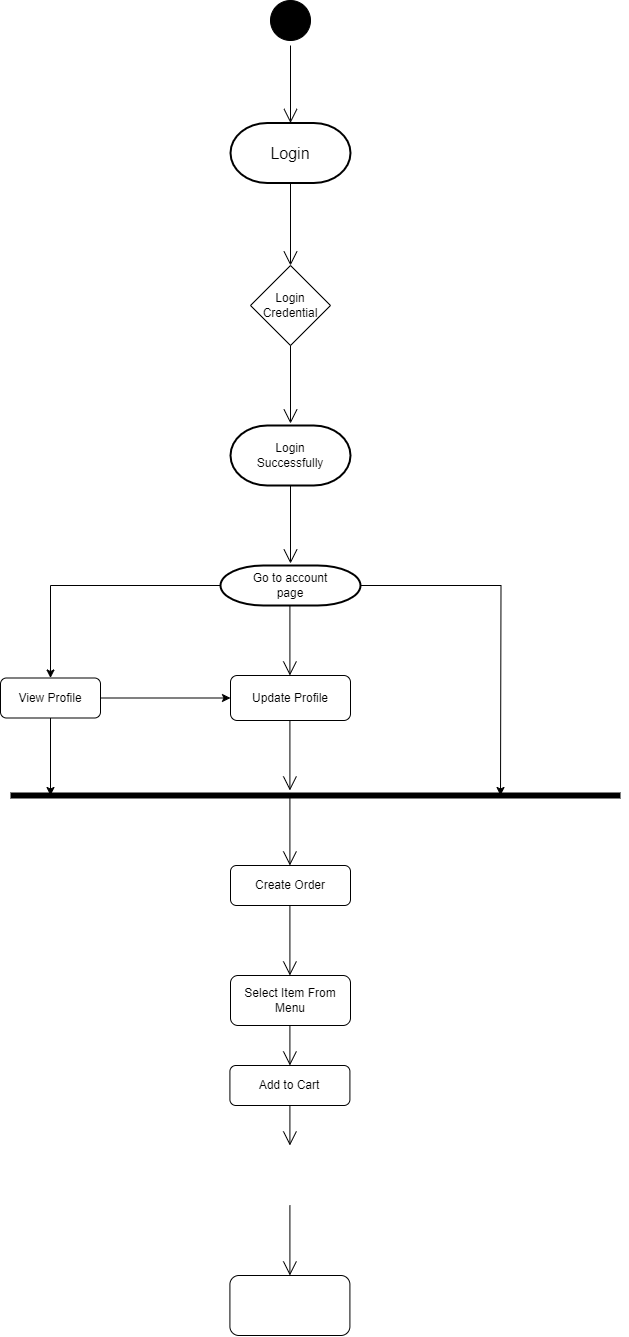

The diagram above was exported from draw.io. Its source (the exported page's mxGraphModel, read from the mxfile embedded in the PNG):
<mxGraphModel dx="5250" dy="2830" grid="1" gridSize="10" guides="1" tooltips="1" connect="1" arrows="1" fold="1" page="1" pageScale="1" pageWidth="1100" pageHeight="850" math="0" shadow="0">
  <root>
    <mxCell id="0" />
    <mxCell id="1" parent="0" />
    <mxCell id="2" value="" style="group" vertex="1" connectable="0" parent="1">
      <mxGeometry x="2460" y="210" width="620" height="1335" as="geometry" />
    </mxCell>
    <mxCell id="3" value="" style="ellipse;whiteSpace=wrap;html=1;aspect=fixed;fillColor=#000000;" vertex="1" parent="2">
      <mxGeometry x="270" width="40" height="40" as="geometry" />
    </mxCell>
    <mxCell id="4" value="" style="strokeWidth=2;html=1;shape=mxgraph.flowchart.terminator;whiteSpace=wrap;" vertex="1" parent="2">
      <mxGeometry x="230" y="122.5" width="120" height="60" as="geometry" />
    </mxCell>
    <mxCell id="5" value="" style="endArrow=open;endFill=1;endSize=12;html=1;rounded=0;entryX=0.5;entryY=0;entryDx=0;entryDy=0;entryPerimeter=0;" edge="1" parent="2" target="4">
      <mxGeometry width="160" relative="1" as="geometry">
        <mxPoint x="290" y="45" as="sourcePoint" />
        <mxPoint x="320" y="235" as="targetPoint" />
      </mxGeometry>
    </mxCell>
    <mxCell id="6" value="Login" style="text;html=1;strokeColor=none;fillColor=none;align=center;verticalAlign=middle;whiteSpace=wrap;rounded=0;fontSize=16;" vertex="1" parent="2">
      <mxGeometry x="255" y="133.75" width="70" height="37.5" as="geometry" />
    </mxCell>
    <mxCell id="7" value="" style="endArrow=open;endFill=1;endSize=12;html=1;rounded=0;entryX=0.5;entryY=0;entryDx=0;entryDy=0;" edge="1" parent="2" target="8">
      <mxGeometry width="160" relative="1" as="geometry">
        <mxPoint x="290" y="182.5" as="sourcePoint" />
        <mxPoint x="290" y="260.5" as="targetPoint" />
        <Array as="points">
          <mxPoint x="290" y="222.5" />
        </Array>
      </mxGeometry>
    </mxCell>
    <mxCell id="8" value="" style="rhombus;whiteSpace=wrap;html=1;" vertex="1" parent="2">
      <mxGeometry x="250" y="265" width="80" height="80" as="geometry" />
    </mxCell>
    <mxCell id="9" value="Login Credential" style="text;html=1;strokeColor=none;fillColor=none;align=center;verticalAlign=middle;whiteSpace=wrap;rounded=0;" vertex="1" parent="2">
      <mxGeometry x="260" y="290" width="60" height="30" as="geometry" />
    </mxCell>
    <mxCell id="10" value="" style="endArrow=open;endFill=1;endSize=12;html=1;rounded=0;entryX=0.5;entryY=0;entryDx=0;entryDy=0;entryPerimeter=0;" edge="1" parent="2">
      <mxGeometry width="160" relative="1" as="geometry">
        <mxPoint x="290" y="345" as="sourcePoint" />
        <mxPoint x="290" y="423" as="targetPoint" />
      </mxGeometry>
    </mxCell>
    <mxCell id="11" value="" style="strokeWidth=2;html=1;shape=mxgraph.flowchart.terminator;whiteSpace=wrap;" vertex="1" parent="2">
      <mxGeometry x="230" y="425" width="120" height="60" as="geometry" />
    </mxCell>
    <mxCell id="12" value="Login Successfully" style="text;html=1;strokeColor=none;fillColor=none;align=center;verticalAlign=middle;whiteSpace=wrap;rounded=0;" vertex="1" parent="2">
      <mxGeometry x="260" y="440" width="60" height="30" as="geometry" />
    </mxCell>
    <mxCell id="13" value="" style="endArrow=open;endFill=1;endSize=12;html=1;rounded=0;entryX=0.5;entryY=0;entryDx=0;entryDy=0;entryPerimeter=0;" edge="1" parent="2">
      <mxGeometry width="160" relative="1" as="geometry">
        <mxPoint x="290" y="485" as="sourcePoint" />
        <mxPoint x="290" y="563" as="targetPoint" />
      </mxGeometry>
    </mxCell>
    <mxCell id="14" style="edgeStyle=orthogonalEdgeStyle;rounded=0;orthogonalLoop=1;jettySize=auto;html=1;" edge="1" parent="2" source="15">
      <mxGeometry relative="1" as="geometry">
        <mxPoint x="500" y="795" as="targetPoint" />
      </mxGeometry>
    </mxCell>
    <mxCell id="15" value="" style="strokeWidth=2;html=1;shape=mxgraph.flowchart.terminator;whiteSpace=wrap;" vertex="1" parent="2">
      <mxGeometry x="220" y="565" width="140" height="40" as="geometry" />
    </mxCell>
    <mxCell id="16" value="Go to account page" style="text;html=1;strokeColor=none;fillColor=none;align=center;verticalAlign=middle;whiteSpace=wrap;rounded=0;" vertex="1" parent="2">
      <mxGeometry x="240" y="570" width="100" height="30" as="geometry" />
    </mxCell>
    <mxCell id="17" value="Update Profile" style="rounded=1;whiteSpace=wrap;html=1;" vertex="1" parent="2">
      <mxGeometry x="230" y="675" width="120" height="45" as="geometry" />
    </mxCell>
    <mxCell id="18" style="edgeStyle=orthogonalEdgeStyle;rounded=0;orthogonalLoop=1;jettySize=auto;html=1;entryX=0;entryY=0.5;entryDx=0;entryDy=0;" edge="1" parent="2" source="20" target="17">
      <mxGeometry relative="1" as="geometry" />
    </mxCell>
    <mxCell id="19" style="edgeStyle=orthogonalEdgeStyle;rounded=0;orthogonalLoop=1;jettySize=auto;html=1;" edge="1" parent="2" source="20">
      <mxGeometry relative="1" as="geometry">
        <mxPoint x="50" y="795" as="targetPoint" />
      </mxGeometry>
    </mxCell>
    <mxCell id="20" value="View Profile" style="rounded=1;whiteSpace=wrap;html=1;" vertex="1" parent="2">
      <mxGeometry y="677.5" width="100" height="40" as="geometry" />
    </mxCell>
    <mxCell id="21" style="edgeStyle=orthogonalEdgeStyle;rounded=0;orthogonalLoop=1;jettySize=auto;html=1;entryX=0.5;entryY=0;entryDx=0;entryDy=0;" edge="1" parent="2" source="15" target="20">
      <mxGeometry relative="1" as="geometry" />
    </mxCell>
    <mxCell id="22" value="" style="endArrow=none;html=1;rounded=0;strokeWidth=6;" edge="1" parent="2">
      <mxGeometry width="50" height="50" relative="1" as="geometry">
        <mxPoint x="10" y="795" as="sourcePoint" />
        <mxPoint x="620" y="795" as="targetPoint" />
      </mxGeometry>
    </mxCell>
    <mxCell id="23" value="" style="endArrow=open;endFill=1;endSize=12;html=1;rounded=0;" edge="1" parent="2">
      <mxGeometry width="160" relative="1" as="geometry">
        <mxPoint x="289.40999999999985" y="720" as="sourcePoint" />
        <mxPoint x="289.40999999999985" y="790" as="targetPoint" />
      </mxGeometry>
    </mxCell>
    <mxCell id="24" value="" style="endArrow=open;endFill=1;endSize=12;html=1;rounded=0;" edge="1" parent="2">
      <mxGeometry width="160" relative="1" as="geometry">
        <mxPoint x="289.40999999999985" y="605" as="sourcePoint" />
        <mxPoint x="289.40999999999985" y="675" as="targetPoint" />
      </mxGeometry>
    </mxCell>
    <mxCell id="25" value="" style="endArrow=open;endFill=1;endSize=12;html=1;rounded=0;" edge="1" parent="2">
      <mxGeometry width="160" relative="1" as="geometry">
        <mxPoint x="289.40999999999985" y="795" as="sourcePoint" />
        <mxPoint x="289.40999999999985" y="865" as="targetPoint" />
      </mxGeometry>
    </mxCell>
    <mxCell id="26" value="Create Order" style="rounded=1;whiteSpace=wrap;html=1;" vertex="1" parent="2">
      <mxGeometry x="230" y="865" width="120" height="40" as="geometry" />
    </mxCell>
    <mxCell id="27" value="" style="endArrow=open;endFill=1;endSize=12;html=1;rounded=0;" edge="1" parent="2">
      <mxGeometry width="160" relative="1" as="geometry">
        <mxPoint x="289.40999999999985" y="905" as="sourcePoint" />
        <mxPoint x="289.40999999999985" y="975" as="targetPoint" />
      </mxGeometry>
    </mxCell>
    <mxCell id="28" value="Select Item From Menu" style="rounded=1;whiteSpace=wrap;html=1;" vertex="1" parent="2">
      <mxGeometry x="230" y="975" width="120" height="50" as="geometry" />
    </mxCell>
    <mxCell id="29" value="" style="endArrow=open;endFill=1;endSize=12;html=1;rounded=0;" edge="1" parent="2" target="30">
      <mxGeometry width="160" relative="1" as="geometry">
        <mxPoint x="289.40999999999985" y="1025" as="sourcePoint" />
        <mxPoint x="289.40999999999985" y="1095" as="targetPoint" />
      </mxGeometry>
    </mxCell>
    <mxCell id="30" value="Add to Cart" style="rounded=1;whiteSpace=wrap;html=1;" vertex="1" parent="2">
      <mxGeometry x="229.40999999999985" y="1065" width="120" height="40" as="geometry" />
    </mxCell>
    <mxCell id="31" value="" style="endArrow=open;endFill=1;endSize=12;html=1;rounded=0;" edge="1" parent="2">
      <mxGeometry width="160" relative="1" as="geometry">
        <mxPoint x="289.40999999999985" y="1105" as="sourcePoint" />
        <mxPoint x="289.40999999999985" y="1145" as="targetPoint" />
      </mxGeometry>
    </mxCell>
    <mxCell id="32" value="" style="rounded=1;whiteSpace=wrap;html=1;" vertex="1" parent="2">
      <mxGeometry x="229.40999999999985" y="1275" width="120" height="60" as="geometry" />
    </mxCell>
    <mxCell id="33" value="" style="endArrow=open;endFill=1;endSize=12;html=1;rounded=0;" edge="1" parent="2">
      <mxGeometry width="160" relative="1" as="geometry">
        <mxPoint x="289.40999999999985" y="1205" as="sourcePoint" />
        <mxPoint x="289.40999999999985" y="1275" as="targetPoint" />
      </mxGeometry>
    </mxCell>
  </root>
</mxGraphModel>